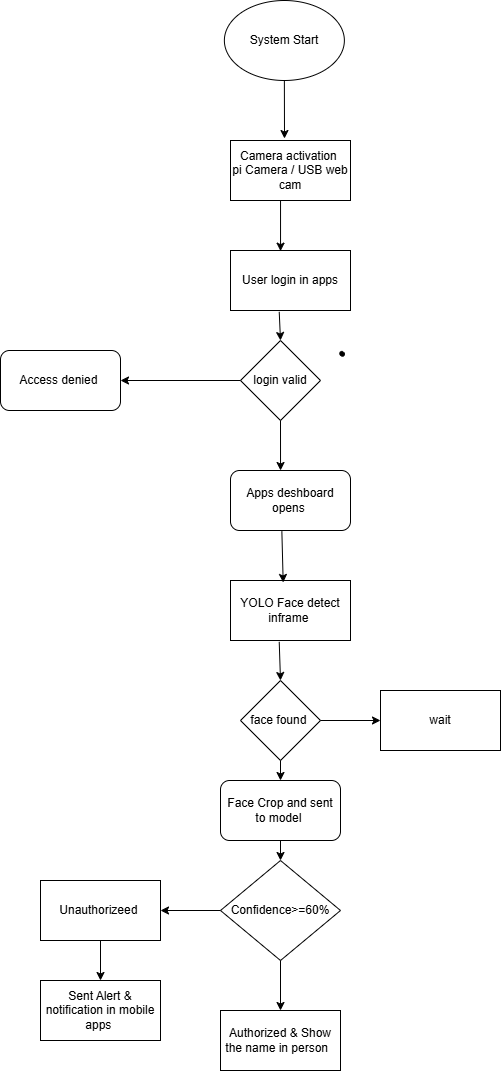

The diagram above was exported from draw.io. Its source (the exported page's mxGraphModel, read from the mxfile embedded in the PNG):
<mxGraphModel dx="774" dy="383" grid="1" gridSize="10" guides="1" tooltips="1" connect="1" arrows="1" fold="1" page="1" pageScale="1" pageWidth="850" pageHeight="1100" math="0" shadow="0">
  <root>
    <mxCell id="0" />
    <mxCell id="1" parent="0" />
    <mxCell id="13rWMAIG62i_ckNmHbbS-1" parent="1" style="shape=stencil(fZbdcgIhDIWfZm8zQAg/17Z9j85U606tdqz9e/tmZ0c0uJ47xP0I5JwEBl59bp8/1kNwn6fj4W39M76ctgM/DCGM++36OJ50NPDjwKvN4bh+PR6+9i/z74/n6ctp9H74nlb4nbmSKZeJCu5vngmZ6jzzNAO7cX8FVKEsBuBKrgKg9oAE8gkCbLeUhEoEQKSUDZDLeWYRKIl8MEDRmHwfyBrBG6Amyu4+kDxxMoB3jhwgYu7TVAsVkFcWCs4CTBEoF4RctKeOxHIf8IXYpikHikAIf+MNUW94AGSSaoAoFIE3AlOyeWU+p2E5S9yfQZcQILVuQOwZdJNoS9Ls3wA5u2XZTIHECqeJ9kDpSaauRiNVcAY1QhdBzeLBli5WazpkSsBLV25uRaqWRyFawTQzRRIQYirJzq5atkBqLfouwqUxLBepthWb10vrWZY6UOAeyKCCtDV625mm9gmUC4Wc3VLJMMIE1BsA2FW9JraVlQB7n3c9oMKhCLEvIM1zBPZ25/umNQ1tVEC2G+fFCC8g398O2hNQuQlVu752DBfA+q0ptnqO5JFmeuIuo9DY7KjY71UxdJV4EntifPWorW++R/dC4t7V3DlIB5cHx2bc7eb3yvX//QNFp+bHDT/+Aw==);lineShape=1;strokeColor=default;" value="" vertex="1">
      <mxGeometry height="4.665236216357698" width="4.672539772115329" x="339.2013043483351" y="350.8753429760973" as="geometry" />
    </mxCell>
    <mxCell id="13rWMAIG62i_ckNmHbbS-2" parent="1" style="ellipse;whiteSpace=wrap;html=1;" value="System Start" vertex="1">
      <mxGeometry height="80" width="120" x="223.87" as="geometry" />
    </mxCell>
    <mxCell id="13rWMAIG62i_ckNmHbbS-5" parent="1" style="rounded=1;whiteSpace=wrap;html=1;" value="Apps deshboard opens&amp;nbsp;" vertex="1">
      <mxGeometry height="60" width="120" x="230" y="470" as="geometry" />
    </mxCell>
    <mxCell id="13rWMAIG62i_ckNmHbbS-6" parent="1" style="rounded=0;whiteSpace=wrap;html=1;" value="Camera activation&amp;nbsp;&lt;div&gt;pi Camera / USB web cam&lt;/div&gt;" vertex="1">
      <mxGeometry height="60" width="120" x="230" y="140" as="geometry" />
    </mxCell>
    <mxCell id="13rWMAIG62i_ckNmHbbS-7" parent="1" style="rounded=0;whiteSpace=wrap;html=1;" value="YOLO Face detect inframe&amp;nbsp;" vertex="1">
      <mxGeometry height="60" width="120" x="230" y="580" as="geometry" />
    </mxCell>
    <mxCell id="13rWMAIG62i_ckNmHbbS-8" parent="1" style="rounded=0;whiteSpace=wrap;html=1;" value="wait" vertex="1">
      <mxGeometry height="60" width="120" x="380" y="690" as="geometry" />
    </mxCell>
    <mxCell id="13rWMAIG62i_ckNmHbbS-9" parent="1" style="rounded=0;whiteSpace=wrap;html=1;" value="User login in apps" vertex="1">
      <mxGeometry height="60" width="120" x="230" y="250" as="geometry" />
    </mxCell>
    <mxCell id="13rWMAIG62i_ckNmHbbS-10" parent="1" style="rhombus;whiteSpace=wrap;html=1;" value="login valid" vertex="1">
      <mxGeometry height="80" width="80" x="240" y="340" as="geometry" />
    </mxCell>
    <mxCell id="13rWMAIG62i_ckNmHbbS-11" parent="1" style="rhombus;whiteSpace=wrap;html=1;" value="face found&amp;nbsp;" vertex="1">
      <mxGeometry height="80" width="80" x="240" y="680" as="geometry" />
    </mxCell>
    <mxCell id="13rWMAIG62i_ckNmHbbS-12" parent="1" style="rounded=1;whiteSpace=wrap;html=1;" value="Access denied&amp;nbsp;" vertex="1">
      <mxGeometry height="60" width="120" y="350" as="geometry" />
    </mxCell>
    <mxCell id="13rWMAIG62i_ckNmHbbS-14" parent="1" style="rhombus;whiteSpace=wrap;html=1;" value="Confidence&amp;gt;=60%" vertex="1">
      <mxGeometry height="100" width="120" x="220" y="860" as="geometry" />
    </mxCell>
    <mxCell id="13rWMAIG62i_ckNmHbbS-15" parent="1" style="rounded=1;whiteSpace=wrap;html=1;" value="Face Crop and sent to model&amp;nbsp;" vertex="1">
      <mxGeometry height="60" width="120" x="220" y="780" as="geometry" />
    </mxCell>
    <mxCell id="13rWMAIG62i_ckNmHbbS-17" edge="1" parent="1" source="13rWMAIG62i_ckNmHbbS-2" style="endArrow=classic;html=1;rounded=0;exitX=0.5;exitY=1;exitDx=0;exitDy=0;entryX=0.45;entryY=-0.033;entryDx=0;entryDy=0;entryPerimeter=0;" target="13rWMAIG62i_ckNmHbbS-6" value="">
      <mxGeometry height="50" relative="1" width="50" as="geometry">
        <mxPoint x="289.2" y="130" as="sourcePoint" />
        <mxPoint x="288" y="140" as="targetPoint" />
      </mxGeometry>
    </mxCell>
    <mxCell id="13rWMAIG62i_ckNmHbbS-19" edge="1" parent="1" source="13rWMAIG62i_ckNmHbbS-6" style="endArrow=classic;html=1;rounded=0;exitX=0.417;exitY=1;exitDx=0;exitDy=0;exitPerimeter=0;entryX=0.417;entryY=0.011;entryDx=0;entryDy=0;entryPerimeter=0;" target="13rWMAIG62i_ckNmHbbS-9" value="">
      <mxGeometry height="50" relative="1" width="50" as="geometry">
        <mxPoint x="270" y="350" as="sourcePoint" />
        <mxPoint x="320" y="300" as="targetPoint" />
      </mxGeometry>
    </mxCell>
    <mxCell id="13rWMAIG62i_ckNmHbbS-20" edge="1" parent="1" source="13rWMAIG62i_ckNmHbbS-9" style="endArrow=classic;html=1;rounded=0;exitX=0.406;exitY=1.022;exitDx=0;exitDy=0;exitPerimeter=0;entryX=0.5;entryY=0;entryDx=0;entryDy=0;" target="13rWMAIG62i_ckNmHbbS-10" value="">
      <mxGeometry height="50" relative="1" width="50" as="geometry">
        <mxPoint x="270" y="450" as="sourcePoint" />
        <mxPoint x="320" y="400" as="targetPoint" />
      </mxGeometry>
    </mxCell>
    <mxCell id="13rWMAIG62i_ckNmHbbS-21" edge="1" parent="1" source="13rWMAIG62i_ckNmHbbS-10" style="endArrow=classic;html=1;rounded=0;exitX=0.5;exitY=1;exitDx=0;exitDy=0;entryX=0.417;entryY=0;entryDx=0;entryDy=0;entryPerimeter=0;" target="13rWMAIG62i_ckNmHbbS-5" value="">
      <mxGeometry height="50" relative="1" width="50" as="geometry">
        <mxPoint x="270" y="450" as="sourcePoint" />
        <mxPoint x="320" y="400" as="targetPoint" />
      </mxGeometry>
    </mxCell>
    <mxCell id="13rWMAIG62i_ckNmHbbS-22" edge="1" parent="1" source="13rWMAIG62i_ckNmHbbS-5" style="endArrow=classic;html=1;rounded=0;exitX=0.428;exitY=1.011;exitDx=0;exitDy=0;exitPerimeter=0;entryX=0.439;entryY=0.033;entryDx=0;entryDy=0;entryPerimeter=0;" target="13rWMAIG62i_ckNmHbbS-7" value="">
      <mxGeometry height="50" relative="1" width="50" as="geometry">
        <mxPoint x="270" y="650" as="sourcePoint" />
        <mxPoint x="320" y="600" as="targetPoint" />
      </mxGeometry>
    </mxCell>
    <mxCell id="13rWMAIG62i_ckNmHbbS-23" edge="1" parent="1" source="13rWMAIG62i_ckNmHbbS-7" style="endArrow=classic;html=1;rounded=0;exitX=0.406;exitY=1.022;exitDx=0;exitDy=0;exitPerimeter=0;entryX=0.5;entryY=0;entryDx=0;entryDy=0;" target="13rWMAIG62i_ckNmHbbS-11" value="">
      <mxGeometry height="50" relative="1" width="50" as="geometry">
        <mxPoint x="270" y="750" as="sourcePoint" />
        <mxPoint x="320" y="700" as="targetPoint" />
      </mxGeometry>
    </mxCell>
    <mxCell id="13rWMAIG62i_ckNmHbbS-25" edge="1" parent="1" source="13rWMAIG62i_ckNmHbbS-11" style="endArrow=classic;html=1;rounded=0;exitX=0.5;exitY=1;exitDx=0;exitDy=0;entryX=0.5;entryY=0;entryDx=0;entryDy=0;" target="13rWMAIG62i_ckNmHbbS-15" value="">
      <mxGeometry height="50" relative="1" width="50" as="geometry">
        <mxPoint x="270" y="850" as="sourcePoint" />
        <mxPoint x="320" y="800" as="targetPoint" />
      </mxGeometry>
    </mxCell>
    <mxCell id="13rWMAIG62i_ckNmHbbS-26" edge="1" parent="1" source="13rWMAIG62i_ckNmHbbS-15" style="endArrow=classic;html=1;rounded=0;exitX=0.5;exitY=1;exitDx=0;exitDy=0;entryX=0.5;entryY=0;entryDx=0;entryDy=0;" target="13rWMAIG62i_ckNmHbbS-14" value="">
      <mxGeometry height="50" relative="1" width="50" as="geometry">
        <mxPoint x="270" y="1050" as="sourcePoint" />
        <mxPoint x="320" y="1000" as="targetPoint" />
      </mxGeometry>
    </mxCell>
    <mxCell id="13rWMAIG62i_ckNmHbbS-28" edge="1" parent="1" source="13rWMAIG62i_ckNmHbbS-10" style="endArrow=classic;html=1;rounded=0;entryX=1;entryY=0.5;entryDx=0;entryDy=0;" target="13rWMAIG62i_ckNmHbbS-12" value="">
      <mxGeometry height="50" relative="1" width="50" as="geometry">
        <mxPoint x="270" y="350" as="sourcePoint" />
        <mxPoint x="320" y="300" as="targetPoint" />
      </mxGeometry>
    </mxCell>
    <mxCell id="13rWMAIG62i_ckNmHbbS-31" edge="1" parent="1" source="13rWMAIG62i_ckNmHbbS-11" style="endArrow=classic;html=1;rounded=0;exitX=1;exitY=0.5;exitDx=0;exitDy=0;entryX=0;entryY=0.5;entryDx=0;entryDy=0;" target="13rWMAIG62i_ckNmHbbS-8" value="">
      <mxGeometry height="50" relative="1" width="50" as="geometry">
        <mxPoint x="250" y="680" as="sourcePoint" />
        <mxPoint x="300" y="630" as="targetPoint" />
      </mxGeometry>
    </mxCell>
    <mxCell id="13rWMAIG62i_ckNmHbbS-32" parent="1" style="rounded=0;whiteSpace=wrap;html=1;" value="Authorized &amp;amp; Show the name in person&amp;nbsp;&amp;nbsp;" vertex="1">
      <mxGeometry height="60" width="120" x="220" y="1010" as="geometry" />
    </mxCell>
    <mxCell id="13rWMAIG62i_ckNmHbbS-33" parent="1" style="rounded=0;whiteSpace=wrap;html=1;" value="Unauthorizeed&amp;nbsp;" vertex="1">
      <mxGeometry height="60" width="120" x="40" y="880" as="geometry" />
    </mxCell>
    <mxCell id="13rWMAIG62i_ckNmHbbS-34" edge="1" parent="1" source="13rWMAIG62i_ckNmHbbS-14" style="endArrow=classic;html=1;rounded=0;exitX=0;exitY=0.5;exitDx=0;exitDy=0;entryX=1;entryY=0.5;entryDx=0;entryDy=0;" target="13rWMAIG62i_ckNmHbbS-33" value="">
      <mxGeometry height="50" relative="1" width="50" as="geometry">
        <mxPoint x="250" y="910" as="sourcePoint" />
        <mxPoint x="300" y="860" as="targetPoint" />
      </mxGeometry>
    </mxCell>
    <mxCell id="13rWMAIG62i_ckNmHbbS-35" parent="1" style="rounded=0;whiteSpace=wrap;html=1;" value="Sent Alert &amp;amp; notification in mobile apps&amp;nbsp;" vertex="1">
      <mxGeometry height="60" width="120" x="40" y="980" as="geometry" />
    </mxCell>
    <mxCell id="13rWMAIG62i_ckNmHbbS-36" edge="1" parent="1" source="13rWMAIG62i_ckNmHbbS-33" style="endArrow=classic;html=1;rounded=0;exitX=0.5;exitY=1;exitDx=0;exitDy=0;" target="13rWMAIG62i_ckNmHbbS-35" value="">
      <mxGeometry height="50" relative="1" width="50" as="geometry">
        <mxPoint x="250" y="980" as="sourcePoint" />
        <mxPoint x="300" y="930" as="targetPoint" />
      </mxGeometry>
    </mxCell>
    <mxCell id="13rWMAIG62i_ckNmHbbS-37" edge="1" parent="1" source="13rWMAIG62i_ckNmHbbS-14" style="endArrow=classic;html=1;rounded=0;exitX=0.5;exitY=1;exitDx=0;exitDy=0;" target="13rWMAIG62i_ckNmHbbS-32" value="">
      <mxGeometry height="50" relative="1" width="50" as="geometry">
        <mxPoint x="250" y="980" as="sourcePoint" />
        <mxPoint x="300" y="930" as="targetPoint" />
      </mxGeometry>
    </mxCell>
  </root>
</mxGraphModel>